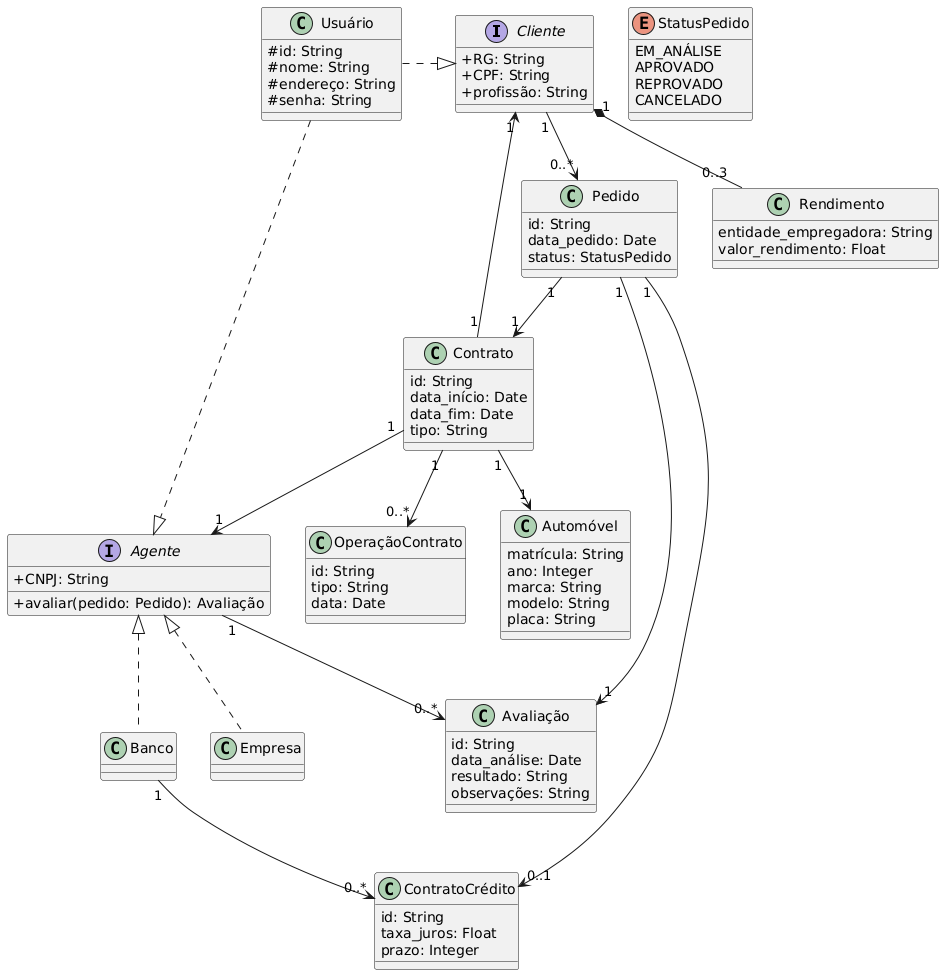

The diagram above was rendered by PlantUML. Its source (embedded in the PNG):
@startuml
skinparam classAttributeIconSize 0

' --- Interfaces (Papéis) ---
interface Cliente {
  + RG: String
  + CPF: String
  + profissão: String
}

interface Agente {
  + CNPJ: String
  + avaliar(pedido: Pedido): Avaliação
}

' --- Classes Principais ---
class Usuário {
  # id: String
  # nome: String
  # endereço: String
  # senha: String
}

class Banco {
}

class Empresa {
}

class Rendimento {
  entidade_empregadora: String
  valor_rendimento: Float
}

class Pedido {
  id: String
  data_pedido: Date
  status: StatusPedido
}

class Contrato {
  id: String
  data_início: Date
  data_fim: Date
  tipo: String
}

class Automóvel {
  matrícula: String
  ano: Integer
  marca: String
  modelo: String
  placa: String
}

class ContratoCrédito {
  id: String
  taxa_juros: Float
  prazo: Integer
}

class Avaliação {
  id: String
  data_análise: Date
  resultado: String
  observações: String
}

class OperaçãoContrato {
  id: String
  tipo: String
  data: Date
}

enum StatusPedido {
  EM_ANÁLISE
  APROVADO
  REPROVADO
  CANCELADO
}

' --- Implementações de Interfaces ---
Usuário .|> Cliente
Usuário .|> Agente
Agente <|.. Banco
Agente <|.. Empresa

' --- Associações ---
Cliente "1" *-- "0..3" Rendimento 
Cliente "1" --> "0..*" Pedido 
Agente "1" --> "0..*" Avaliação
Pedido "1" --> "1" Avaliação
Pedido "1" --> "1" Contrato 
Contrato "1" --> "1" Automóvel 
Contrato "1" --> "1" Cliente 
Contrato "1" --> "1" Agente 
Contrato "1" --> "0..*" OperaçãoContrato
Pedido "1" --> "0..1" ContratoCrédito 
Banco "1" --> "0..*" ContratoCrédito
@enduml